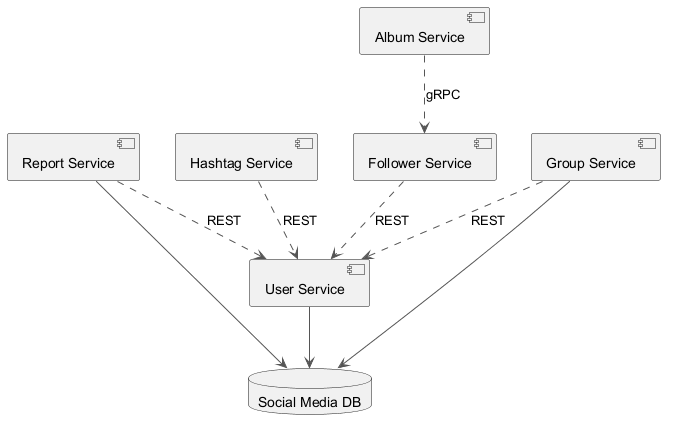

The diagram above was rendered by PlantUML. Its source (embedded in the PNG):
@startuml
skinparam backgroundColor #FFFFFF
skinparam classBackgroundColor #F3E5F5
skinparam classBorderColor #6A1B9A
skinparam ArrowColor #555555
component "Report Service" as C_ReportService
component "Hashtag Service" as C_HashtagService
component "User Service" as C_UserService
component "Follower Service" as C_FollowerService
component "Album Service" as C_AlbumService
component "Group Service" as C_GroupService
database "Social Media DB" as DB_social_media
C_ReportService --> DB_social_media
C_UserService --> DB_social_media
C_GroupService --> DB_social_media
C_ReportService ..> C_UserService : REST
C_HashtagService ..> C_UserService : REST
C_AlbumService ..> C_FollowerService : gRPC
C_GroupService ..> C_UserService : REST
C_FollowerService ..> C_UserService : REST
@enduml